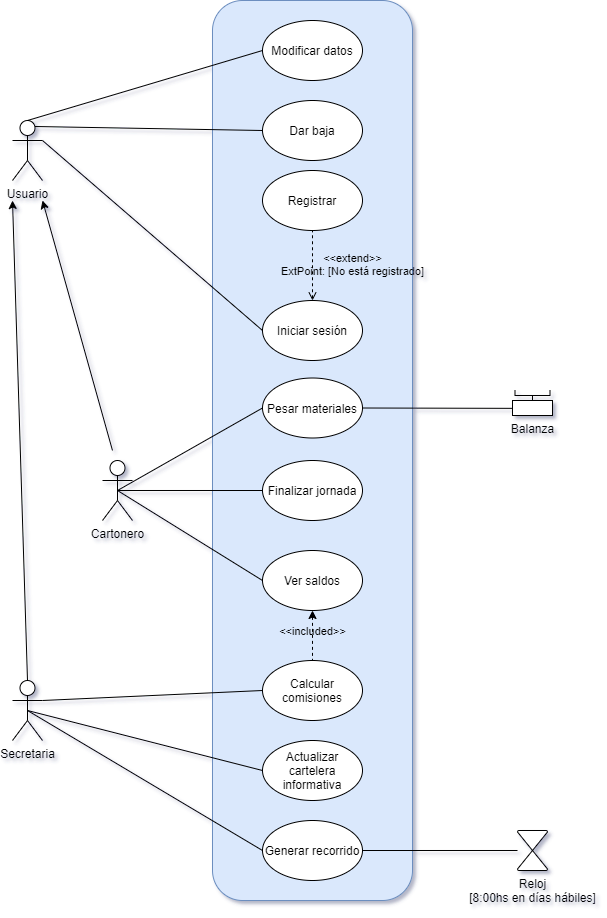

The diagram above was exported from draw.io. Its source (the exported page's mxGraphModel, read from the mxfile embedded in the PNG):
<mxGraphModel dx="1865" dy="1716" grid="1" gridSize="10" guides="1" tooltips="1" connect="1" arrows="1" fold="1" page="1" pageScale="1" pageWidth="827" pageHeight="1169" background="#FFFFFF" math="0" shadow="1">
  <root>
    <mxCell id="0" />
    <mxCell id="1" parent="0" />
    <mxCell id="v4ghItt8V3I749tVLDF9-6" value="" style="rounded=1;whiteSpace=wrap;html=1;shadow=0;sketch=0;fillColor=#dae8fc;strokeColor=#6c8ebf;glass=0;" parent="1" vertex="1">
      <mxGeometry x="80" y="-620" width="200" height="900" as="geometry" />
    </mxCell>
    <mxCell id="v4ghItt8V3I749tVLDF9-5" value="&lt;font style=&quot;vertical-align: inherit&quot;&gt;&lt;font style=&quot;vertical-align: inherit&quot;&gt;Registrar&lt;/font&gt;&lt;/font&gt;" style="ellipse;whiteSpace=wrap;html=1;shadow=0;sketch=0;" parent="1" vertex="1">
      <mxGeometry x="130" y="-450" width="100" height="60" as="geometry" />
    </mxCell>
    <mxCell id="v4ghItt8V3I749tVLDF9-7" value="Iniciar sesión" style="ellipse;whiteSpace=wrap;html=1;shadow=0;sketch=0;" parent="1" vertex="1">
      <mxGeometry x="130" y="-320" width="100" height="60" as="geometry" />
    </mxCell>
    <mxCell id="09NJkB0jVaOJ_fYwEODk-1" value="Cartonero" style="shape=umlActor;verticalLabelPosition=bottom;verticalAlign=top;html=1;outlineConnect=0;" parent="1" vertex="1">
      <mxGeometry x="-30" y="-160" width="30" height="60" as="geometry" />
    </mxCell>
    <mxCell id="bsDSs_Ab-AoSufeJ-hDT-5" value="Pesar materiales" style="ellipse;whiteSpace=wrap;html=1;" parent="1" vertex="1">
      <mxGeometry x="130" y="-242.5" width="100" height="60" as="geometry" />
    </mxCell>
    <mxCell id="QaBL9eEWx1HouYsQQtNL-2" value="&lt;font style=&quot;vertical-align: inherit&quot;&gt;&lt;font style=&quot;vertical-align: inherit&quot;&gt;Ver saldos&lt;/font&gt;&lt;/font&gt;" style="ellipse;whiteSpace=wrap;html=1;shadow=0;sketch=0;" parent="1" vertex="1">
      <mxGeometry x="130" y="-70" width="100" height="60" as="geometry" />
    </mxCell>
    <mxCell id="09NJkB0jVaOJ_fYwEODk-6" value="" style="endArrow=none;html=1;exitX=0;exitY=0.5;exitDx=0;exitDy=0;" parent="1" source="QaBL9eEWx1HouYsQQtNL-1" target="09NJkB0jVaOJ_fYwEODk-1" edge="1">
      <mxGeometry width="50" height="50" relative="1" as="geometry">
        <mxPoint x="420" y="280" as="sourcePoint" />
        <mxPoint x="470" y="230" as="targetPoint" />
      </mxGeometry>
    </mxCell>
    <mxCell id="09NJkB0jVaOJ_fYwEODk-8" value="" style="endArrow=none;html=1;entryX=0;entryY=0.5;entryDx=0;entryDy=0;exitX=0.5;exitY=0.5;exitDx=0;exitDy=0;exitPerimeter=0;" parent="1" source="09NJkB0jVaOJ_fYwEODk-1" target="QaBL9eEWx1HouYsQQtNL-2" edge="1">
      <mxGeometry width="50" height="50" relative="1" as="geometry">
        <mxPoint x="420" y="380" as="sourcePoint" />
        <mxPoint x="470" y="330" as="targetPoint" />
      </mxGeometry>
    </mxCell>
    <mxCell id="09NJkB0jVaOJ_fYwEODk-9" value="" style="endArrow=none;html=1;exitX=0;exitY=0.5;exitDx=0;exitDy=0;startArrow=none;" parent="1" source="QaBL9eEWx1HouYsQQtNL-1" edge="1">
      <mxGeometry width="50" height="50" relative="1" as="geometry">
        <mxPoint x="420" y="380" as="sourcePoint" />
        <mxPoint x="-15" y="-130" as="targetPoint" />
      </mxGeometry>
    </mxCell>
    <mxCell id="TLJtTSsj_nXyduRKrkTK-7" value="Generar recorrido" style="ellipse;whiteSpace=wrap;html=1;" parent="1" vertex="1">
      <mxGeometry x="130" y="200" width="100" height="60" as="geometry" />
    </mxCell>
    <mxCell id="TLJtTSsj_nXyduRKrkTK-12" value="" style="endArrow=none;html=1;" parent="1" source="TLJtTSsj_nXyduRKrkTK-7" target="09NJkB0jVaOJ_fYwEODk-25" edge="1">
      <mxGeometry width="50" height="50" relative="1" as="geometry">
        <mxPoint x="510" y="400" as="sourcePoint" />
        <mxPoint x="730" y="322.0338983050847" as="targetPoint" />
      </mxGeometry>
    </mxCell>
    <mxCell id="09NJkB0jVaOJ_fYwEODk-17" style="edgeStyle=none;rounded=0;orthogonalLoop=1;jettySize=auto;html=1;exitX=0.75;exitY=1;exitDx=0;exitDy=0;endArrow=none;endFill=0;" parent="1" edge="1">
      <mxGeometry relative="1" as="geometry">
        <mxPoint x="100" y="60" as="sourcePoint" />
        <mxPoint x="100" y="60" as="targetPoint" />
      </mxGeometry>
    </mxCell>
    <mxCell id="TLJtTSsj_nXyduRKrkTK-27" value="&amp;lt;&amp;lt;extend&amp;gt;&amp;gt;&lt;br&gt;ExtPoint: [No está registrado]" style="html=1;verticalAlign=bottom;labelBackgroundColor=none;endArrow=none;endFill=0;dashed=1;exitX=0.5;exitY=0;exitDx=0;exitDy=0;entryX=0.5;entryY=1;entryDx=0;entryDy=0;startArrow=open;startFill=0;" parent="1" source="v4ghItt8V3I749tVLDF9-7" target="v4ghItt8V3I749tVLDF9-5" edge="1">
      <mxGeometry x="-0.4286" y="-40" width="160" relative="1" as="geometry">
        <mxPoint x="310" y="40" as="sourcePoint" />
        <mxPoint x="300" y="10" as="targetPoint" />
        <mxPoint as="offset" />
        <Array as="points" />
      </mxGeometry>
    </mxCell>
    <mxCell id="QaBL9eEWx1HouYsQQtNL-9" value="" style="endArrow=none;html=1;exitX=0.038;exitY=0.523;exitDx=0;exitDy=0;exitPerimeter=0;" parent="1" source="09NJkB0jVaOJ_fYwEODk-27" target="bsDSs_Ab-AoSufeJ-hDT-5" edge="1">
      <mxGeometry width="50" height="50" relative="1" as="geometry">
        <mxPoint x="620" y="219" as="sourcePoint" />
        <mxPoint x="360" y="220.00461538461548" as="targetPoint" />
      </mxGeometry>
    </mxCell>
    <mxCell id="09NJkB0jVaOJ_fYwEODk-25" value="Reloj&lt;br&gt;[8:00hs en días hábiles]" style="verticalLabelPosition=bottom;verticalAlign=top;html=1;shape=mxgraph.flowchart.collate;" parent="1" vertex="1">
      <mxGeometry x="385" y="210" width="30" height="40" as="geometry" />
    </mxCell>
    <mxCell id="QaBL9eEWx1HouYsQQtNL-1" value="Finalizar jornada" style="ellipse;whiteSpace=wrap;html=1;shadow=0;sketch=0;" parent="1" vertex="1">
      <mxGeometry x="130" y="-160" width="100" height="60" as="geometry" />
    </mxCell>
    <mxCell id="3BDqnFT19Yh36ml_-drB-12" value="" style="endArrow=none;html=1;exitX=0;exitY=0.5;exitDx=0;exitDy=0;entryX=0.5;entryY=0.5;entryDx=0;entryDy=0;entryPerimeter=0;" parent="1" source="bsDSs_Ab-AoSufeJ-hDT-5" target="09NJkB0jVaOJ_fYwEODk-1" edge="1">
      <mxGeometry width="50" height="50" relative="1" as="geometry">
        <mxPoint x="305" y="127.5" as="sourcePoint" />
        <mxPoint x="80" y="-48.28125" as="targetPoint" />
      </mxGeometry>
    </mxCell>
    <mxCell id="3BDqnFT19Yh36ml_-drB-15" value="&lt;font style=&quot;vertical-align: inherit&quot;&gt;&lt;font style=&quot;vertical-align: inherit&quot;&gt;Actualizar cartelera informativa&lt;/font&gt;&lt;/font&gt;" style="ellipse;whiteSpace=wrap;html=1;shadow=0;sketch=0;" parent="1" vertex="1">
      <mxGeometry x="130" y="120" width="100" height="60" as="geometry" />
    </mxCell>
    <mxCell id="3BDqnFT19Yh36ml_-drB-16" value="&lt;font style=&quot;vertical-align: inherit&quot;&gt;&lt;font style=&quot;vertical-align: inherit&quot;&gt;Calcular comisiones&lt;/font&gt;&lt;/font&gt;" style="ellipse;whiteSpace=wrap;html=1;shadow=0;sketch=0;" parent="1" vertex="1">
      <mxGeometry x="130" y="40" width="100" height="60" as="geometry" />
    </mxCell>
    <mxCell id="3BDqnFT19Yh36ml_-drB-19" value="&amp;lt;&amp;lt;included&amp;gt;&amp;gt;" style="html=1;verticalAlign=bottom;labelBackgroundColor=none;endArrow=none;endFill=0;dashed=1;entryX=0.5;entryY=0;entryDx=0;entryDy=0;exitX=0.5;exitY=1;exitDx=0;exitDy=0;startArrow=classic;startFill=1;" parent="1" source="QaBL9eEWx1HouYsQQtNL-2" target="3BDqnFT19Yh36ml_-drB-16" edge="1">
      <mxGeometry x="0.2" width="160" relative="1" as="geometry">
        <mxPoint x="370" y="170" as="sourcePoint" />
        <mxPoint x="200" y="120" as="targetPoint" />
        <mxPoint as="offset" />
        <Array as="points" />
      </mxGeometry>
    </mxCell>
    <mxCell id="3BDqnFT19Yh36ml_-drB-23" value="" style="endArrow=none;html=1;entryX=0;entryY=0.5;entryDx=0;entryDy=0;exitX=1;exitY=0.3333333333333333;exitDx=0;exitDy=0;exitPerimeter=0;" parent="1" source="VNjA35JrLT6ndpJSFRYj-2" target="v4ghItt8V3I749tVLDF9-7" edge="1">
      <mxGeometry width="50" height="50" relative="1" as="geometry">
        <mxPoint x="40" y="-240" as="sourcePoint" />
        <mxPoint x="815" y="-460" as="targetPoint" />
        <Array as="points" />
      </mxGeometry>
    </mxCell>
    <mxCell id="WSdgo8xPl99U89pqjxgC-7" style="edgeStyle=orthogonalEdgeStyle;rounded=0;orthogonalLoop=1;jettySize=auto;html=1;exitX=0.5;exitY=1;exitDx=0;exitDy=0;" parent="1" source="v4ghItt8V3I749tVLDF9-7" target="v4ghItt8V3I749tVLDF9-7" edge="1">
      <mxGeometry relative="1" as="geometry" />
    </mxCell>
    <mxCell id="Mq5Utm3w1-Uve5mdB9tw-2" value="" style="group" parent="1" vertex="1" connectable="0">
      <mxGeometry x="380" y="-230" width="40" height="25" as="geometry" />
    </mxCell>
    <mxCell id="09NJkB0jVaOJ_fYwEODk-26" value="" style="strokeWidth=1;html=1;shape=mxgraph.flowchart.annotation_2;align=left;labelPosition=right;pointerEvents=1;rotation=-90;" parent="Mq5Utm3w1-Uve5mdB9tw-2" vertex="1">
      <mxGeometry x="15" y="-12.5" width="10" height="35" as="geometry" />
    </mxCell>
    <mxCell id="09NJkB0jVaOJ_fYwEODk-27" value="Balanza" style="verticalLabelPosition=bottom;verticalAlign=top;html=1;shape=mxgraph.basic.rect;fillColor2=none;strokeWidth=1;size=20;indent=5;shadow=0;" parent="Mq5Utm3w1-Uve5mdB9tw-2" vertex="1">
      <mxGeometry y="10" width="40" height="15" as="geometry" />
    </mxCell>
    <mxCell id="VNjA35JrLT6ndpJSFRYj-1" value="&lt;font style=&quot;vertical-align: inherit&quot;&gt;&lt;font style=&quot;vertical-align: inherit&quot;&gt;Secretaria&lt;/font&gt;&lt;/font&gt;" style="shape=umlActor;verticalLabelPosition=bottom;verticalAlign=top;html=1;outlineConnect=0;shadow=0;sketch=0;rotation=0;" parent="1" vertex="1">
      <mxGeometry x="-120" y="60" width="30" height="60" as="geometry" />
    </mxCell>
    <mxCell id="VNjA35JrLT6ndpJSFRYj-7" value="" style="rounded=0;orthogonalLoop=1;jettySize=auto;html=1;startArrow=classic;startFill=1;endArrow=none;endFill=0;entryX=0.5;entryY=0;entryDx=0;entryDy=0;entryPerimeter=0;" parent="1" target="VNjA35JrLT6ndpJSFRYj-1" edge="1">
      <mxGeometry relative="1" as="geometry">
        <mxPoint x="-120" y="-420" as="sourcePoint" />
        <mxPoint x="-140" y="70" as="targetPoint" />
      </mxGeometry>
    </mxCell>
    <mxCell id="VNjA35JrLT6ndpJSFRYj-9" value="" style="rounded=0;orthogonalLoop=1;jettySize=auto;html=1;startArrow=classic;startFill=1;endArrow=none;endFill=0;" parent="1" edge="1">
      <mxGeometry relative="1" as="geometry">
        <mxPoint x="-90" y="-420" as="sourcePoint" />
        <mxPoint x="-20" y="-170" as="targetPoint" />
      </mxGeometry>
    </mxCell>
    <mxCell id="VNjA35JrLT6ndpJSFRYj-2" value="&lt;font style=&quot;vertical-align: inherit&quot;&gt;&lt;font style=&quot;vertical-align: inherit&quot;&gt;Usuario&lt;/font&gt;&lt;/font&gt;" style="shape=umlActor;verticalLabelPosition=bottom;verticalAlign=top;html=1;outlineConnect=0;shadow=0;sketch=0;rotation=0;" parent="1" vertex="1">
      <mxGeometry x="-120" y="-500" width="30" height="60" as="geometry" />
    </mxCell>
    <mxCell id="t0j6Bb3FJ2w4KFlBM6GU-4" value="Modificar datos" style="ellipse;whiteSpace=wrap;html=1;shadow=0;sketch=0;" parent="1" vertex="1">
      <mxGeometry x="130" y="-600" width="100" height="60" as="geometry" />
    </mxCell>
    <mxCell id="t0j6Bb3FJ2w4KFlBM6GU-5" value="Dar baja&lt;br&gt;" style="ellipse;whiteSpace=wrap;html=1;shadow=0;sketch=0;" parent="1" vertex="1">
      <mxGeometry x="130" y="-520" width="100" height="60" as="geometry" />
    </mxCell>
    <mxCell id="t0j6Bb3FJ2w4KFlBM6GU-6" value="" style="endArrow=none;html=1;exitX=0.5;exitY=0.5;exitDx=0;exitDy=0;exitPerimeter=0;entryX=0;entryY=0.5;entryDx=0;entryDy=0;" parent="1" source="VNjA35JrLT6ndpJSFRYj-1" target="3BDqnFT19Yh36ml_-drB-15" edge="1">
      <mxGeometry width="50" height="50" relative="1" as="geometry">
        <mxPoint x="-110" y="180" as="sourcePoint" />
        <mxPoint x="129.9958064138934" y="213.59207410777302" as="targetPoint" />
      </mxGeometry>
    </mxCell>
    <mxCell id="t0j6Bb3FJ2w4KFlBM6GU-9" value="" style="endArrow=none;html=1;entryX=0;entryY=0.5;entryDx=0;entryDy=0;exitX=1;exitY=0.3333333333333333;exitDx=0;exitDy=0;exitPerimeter=0;" parent="1" source="VNjA35JrLT6ndpJSFRYj-1" target="3BDqnFT19Yh36ml_-drB-16" edge="1">
      <mxGeometry width="50" height="50" relative="1" as="geometry">
        <mxPoint x="-110" y="130" as="sourcePoint" />
        <mxPoint x="116.2758064138934" y="330.00207410777296" as="targetPoint" />
      </mxGeometry>
    </mxCell>
    <mxCell id="t0j6Bb3FJ2w4KFlBM6GU-10" value="" style="endArrow=none;html=1;entryX=0;entryY=0.5;entryDx=0;entryDy=0;exitX=0.75;exitY=0.1;exitDx=0;exitDy=0;exitPerimeter=0;" parent="1" source="VNjA35JrLT6ndpJSFRYj-2" target="t0j6Bb3FJ2w4KFlBM6GU-5" edge="1">
      <mxGeometry width="50" height="50" relative="1" as="geometry">
        <mxPoint x="-70" y="-310" as="sourcePoint" />
        <mxPoint x="150" y="-310.90909090909076" as="targetPoint" />
        <Array as="points" />
      </mxGeometry>
    </mxCell>
    <mxCell id="t0j6Bb3FJ2w4KFlBM6GU-11" value="" style="endArrow=none;html=1;entryX=0;entryY=0.5;entryDx=0;entryDy=0;exitX=0.5;exitY=0;exitDx=0;exitDy=0;exitPerimeter=0;" parent="1" source="VNjA35JrLT6ndpJSFRYj-2" target="t0j6Bb3FJ2w4KFlBM6GU-4" edge="1">
      <mxGeometry width="50" height="50" relative="1" as="geometry">
        <mxPoint x="-10" y="-330" as="sourcePoint" />
        <mxPoint x="180.7091651007877" y="-525.6866926000002" as="targetPoint" />
        <Array as="points" />
      </mxGeometry>
    </mxCell>
    <mxCell id="eRT-Jsd7MGnadCZUNQTT-1" value="" style="endArrow=none;html=1;exitX=0;exitY=0.5;exitDx=0;exitDy=0;entryX=0.5;entryY=0.5;entryDx=0;entryDy=0;entryPerimeter=0;" parent="1" source="TLJtTSsj_nXyduRKrkTK-7" target="VNjA35JrLT6ndpJSFRYj-1" edge="1">
      <mxGeometry width="50" height="50" relative="1" as="geometry">
        <mxPoint x="-140" y="80" as="sourcePoint" />
        <mxPoint x="-120" y="200" as="targetPoint" />
        <Array as="points" />
      </mxGeometry>
    </mxCell>
  </root>
</mxGraphModel>